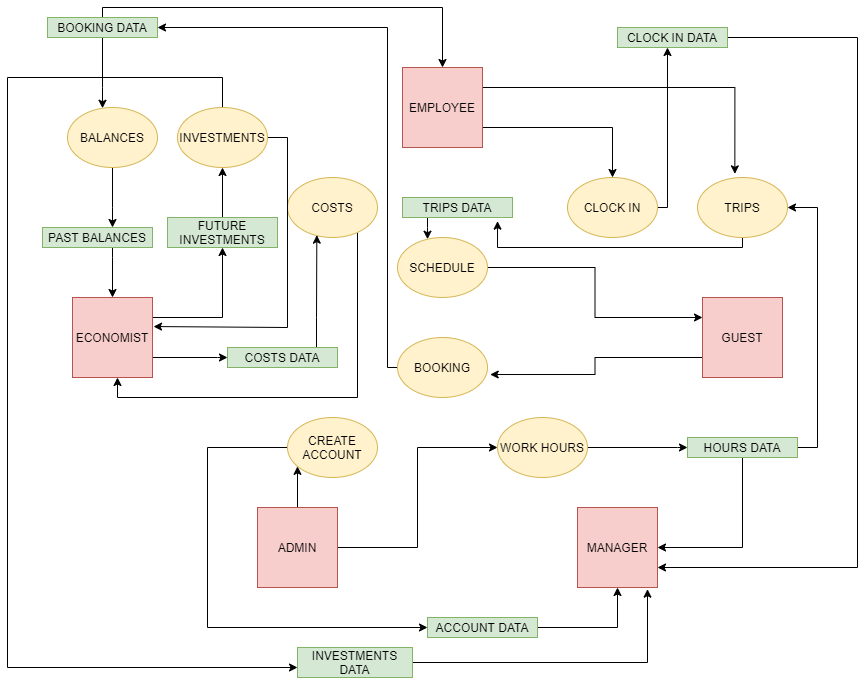

The diagram above was exported from draw.io. Its source (the exported page's mxGraphModel, read from the mxfile embedded in the PNG):
<mxGraphModel dx="1630" dy="1520" grid="1" gridSize="10" guides="1" tooltips="1" connect="1" arrows="1" fold="1" page="1" pageScale="1" pageWidth="850" pageHeight="1100" math="0" shadow="0">
  <root>
    <mxCell id="0" />
    <mxCell id="1" parent="0" />
    <mxCell id="YLbOHtwFY0cF265Y6Ra0-1" value="MANAGER" style="whiteSpace=wrap;html=1;aspect=fixed;fillColor=#f8cecc;strokeColor=#b85450;" vertex="1" parent="1">
      <mxGeometry x="520" y="400" width="80" height="80" as="geometry" />
    </mxCell>
    <mxCell id="YLbOHtwFY0cF265Y6Ra0-35" value="" style="edgeStyle=orthogonalEdgeStyle;rounded=0;orthogonalLoop=1;jettySize=auto;html=1;" edge="1" parent="1" source="YLbOHtwFY0cF265Y6Ra0-2" target="YLbOHtwFY0cF265Y6Ra0-8">
      <mxGeometry relative="1" as="geometry">
        <Array as="points">
          <mxPoint x="240" y="360" />
          <mxPoint x="240" y="360" />
        </Array>
      </mxGeometry>
    </mxCell>
    <mxCell id="YLbOHtwFY0cF265Y6Ra0-38" value="" style="edgeStyle=orthogonalEdgeStyle;rounded=0;orthogonalLoop=1;jettySize=auto;html=1;entryX=0;entryY=0.5;entryDx=0;entryDy=0;" edge="1" parent="1" source="YLbOHtwFY0cF265Y6Ra0-2" target="YLbOHtwFY0cF265Y6Ra0-9">
      <mxGeometry relative="1" as="geometry">
        <mxPoint x="360" y="440" as="targetPoint" />
      </mxGeometry>
    </mxCell>
    <mxCell id="YLbOHtwFY0cF265Y6Ra0-2" value="ADMIN" style="whiteSpace=wrap;html=1;aspect=fixed;fillColor=#f8cecc;strokeColor=#b85450;" vertex="1" parent="1">
      <mxGeometry x="200" y="400" width="80" height="80" as="geometry" />
    </mxCell>
    <mxCell id="YLbOHtwFY0cF265Y6Ra0-31" value="" style="edgeStyle=orthogonalEdgeStyle;rounded=0;orthogonalLoop=1;jettySize=auto;html=1;exitX=0;exitY=0.75;exitDx=0;exitDy=0;entryX=1.03;entryY=0.617;entryDx=0;entryDy=0;entryPerimeter=0;" edge="1" parent="1" source="YLbOHtwFY0cF265Y6Ra0-3" target="YLbOHtwFY0cF265Y6Ra0-10">
      <mxGeometry relative="1" as="geometry">
        <mxPoint x="565" y="230" as="targetPoint" />
      </mxGeometry>
    </mxCell>
    <mxCell id="YLbOHtwFY0cF265Y6Ra0-3" value="GUEST" style="whiteSpace=wrap;html=1;aspect=fixed;fillColor=#f8cecc;strokeColor=#b85450;" vertex="1" parent="1">
      <mxGeometry x="645" y="190" width="80" height="80" as="geometry" />
    </mxCell>
    <mxCell id="YLbOHtwFY0cF265Y6Ra0-25" value="" style="edgeStyle=orthogonalEdgeStyle;rounded=0;orthogonalLoop=1;jettySize=auto;html=1;entryX=0.5;entryY=0;entryDx=0;entryDy=0;exitX=1;exitY=0.75;exitDx=0;exitDy=0;" edge="1" parent="1" source="YLbOHtwFY0cF265Y6Ra0-4" target="YLbOHtwFY0cF265Y6Ra0-11">
      <mxGeometry relative="1" as="geometry">
        <mxPoint x="505" as="targetPoint" />
      </mxGeometry>
    </mxCell>
    <mxCell id="YLbOHtwFY0cF265Y6Ra0-27" value="" style="edgeStyle=orthogonalEdgeStyle;rounded=0;orthogonalLoop=1;jettySize=auto;html=1;exitX=1;exitY=0.25;exitDx=0;exitDy=0;entryX=0.415;entryY=-0.061;entryDx=0;entryDy=0;entryPerimeter=0;" edge="1" parent="1" source="YLbOHtwFY0cF265Y6Ra0-4" target="YLbOHtwFY0cF265Y6Ra0-14">
      <mxGeometry relative="1" as="geometry">
        <mxPoint x="680" y="60" as="targetPoint" />
      </mxGeometry>
    </mxCell>
    <mxCell id="YLbOHtwFY0cF265Y6Ra0-4" value="EMPLOYEE" style="whiteSpace=wrap;html=1;aspect=fixed;fillColor=#f8cecc;strokeColor=#b85450;" vertex="1" parent="1">
      <mxGeometry x="345" y="-40" width="80" height="80" as="geometry" />
    </mxCell>
    <mxCell id="YLbOHtwFY0cF265Y6Ra0-21" value="" style="edgeStyle=orthogonalEdgeStyle;rounded=0;orthogonalLoop=1;jettySize=auto;html=1;exitX=1;exitY=0.25;exitDx=0;exitDy=0;" edge="1" parent="1" source="YLbOHtwFY0cF265Y6Ra0-5">
      <mxGeometry relative="1" as="geometry">
        <mxPoint x="165" y="140" as="targetPoint" />
      </mxGeometry>
    </mxCell>
    <mxCell id="YLbOHtwFY0cF265Y6Ra0-23" value="" style="edgeStyle=orthogonalEdgeStyle;rounded=0;orthogonalLoop=1;jettySize=auto;html=1;exitX=1;exitY=0.75;exitDx=0;exitDy=0;" edge="1" parent="1" source="YLbOHtwFY0cF265Y6Ra0-5">
      <mxGeometry relative="1" as="geometry">
        <mxPoint x="170" y="250" as="targetPoint" />
        <Array as="points">
          <mxPoint x="160" y="250" />
          <mxPoint x="160" y="250" />
        </Array>
      </mxGeometry>
    </mxCell>
    <mxCell id="YLbOHtwFY0cF265Y6Ra0-5" value="ECONOMIST" style="whiteSpace=wrap;html=1;aspect=fixed;fillColor=#f8cecc;strokeColor=#b85450;" vertex="1" parent="1">
      <mxGeometry x="15" y="190" width="80" height="80" as="geometry" />
    </mxCell>
    <mxCell id="YLbOHtwFY0cF265Y6Ra0-40" value="" style="edgeStyle=orthogonalEdgeStyle;rounded=0;orthogonalLoop=1;jettySize=auto;html=1;entryX=0;entryY=0.5;entryDx=0;entryDy=0;" edge="1" parent="1" source="YLbOHtwFY0cF265Y6Ra0-8" target="YLbOHtwFY0cF265Y6Ra0-44">
      <mxGeometry relative="1" as="geometry">
        <mxPoint x="320" y="530" as="targetPoint" />
        <Array as="points">
          <mxPoint x="150" y="340" />
          <mxPoint x="150" y="520" />
        </Array>
      </mxGeometry>
    </mxCell>
    <mxCell id="YLbOHtwFY0cF265Y6Ra0-8" value="CREATE ACCOUNT" style="ellipse;whiteSpace=wrap;html=1;fillColor=#fff2cc;strokeColor=#d6b656;" vertex="1" parent="1">
      <mxGeometry x="230" y="310" width="90" height="60" as="geometry" />
    </mxCell>
    <mxCell id="YLbOHtwFY0cF265Y6Ra0-48" value="" style="edgeStyle=orthogonalEdgeStyle;rounded=0;orthogonalLoop=1;jettySize=auto;html=1;" edge="1" parent="1" source="YLbOHtwFY0cF265Y6Ra0-9">
      <mxGeometry relative="1" as="geometry">
        <mxPoint x="630" y="340" as="targetPoint" />
        <Array as="points">
          <mxPoint x="620" y="340" />
        </Array>
      </mxGeometry>
    </mxCell>
    <mxCell id="YLbOHtwFY0cF265Y6Ra0-9" value="WORK HOURS" style="ellipse;whiteSpace=wrap;html=1;fillColor=#fff2cc;strokeColor=#d6b656;" vertex="1" parent="1">
      <mxGeometry x="440" y="310" width="90" height="60" as="geometry" />
    </mxCell>
    <mxCell id="YLbOHtwFY0cF265Y6Ra0-78" value="" style="edgeStyle=orthogonalEdgeStyle;rounded=0;orthogonalLoop=1;jettySize=auto;html=1;entryX=1;entryY=0.5;entryDx=0;entryDy=0;" edge="1" parent="1" source="YLbOHtwFY0cF265Y6Ra0-10" target="YLbOHtwFY0cF265Y6Ra0-76">
      <mxGeometry relative="1" as="geometry">
        <mxPoint x="320" y="-80" as="targetPoint" />
        <Array as="points">
          <mxPoint x="330" y="260" />
          <mxPoint x="330" y="-80" />
        </Array>
      </mxGeometry>
    </mxCell>
    <mxCell id="YLbOHtwFY0cF265Y6Ra0-10" value="BOOKING" style="ellipse;whiteSpace=wrap;html=1;fillColor=#fff2cc;strokeColor=#d6b656;" vertex="1" parent="1">
      <mxGeometry x="340" y="230" width="90" height="60" as="geometry" />
    </mxCell>
    <mxCell id="YLbOHtwFY0cF265Y6Ra0-90" value="" style="edgeStyle=orthogonalEdgeStyle;rounded=0;orthogonalLoop=1;jettySize=auto;html=1;" edge="1" parent="1" source="YLbOHtwFY0cF265Y6Ra0-11">
      <mxGeometry relative="1" as="geometry">
        <mxPoint x="610" y="-60" as="targetPoint" />
        <Array as="points">
          <mxPoint x="610" y="100" />
          <mxPoint x="610" y="-60" />
        </Array>
      </mxGeometry>
    </mxCell>
    <mxCell id="YLbOHtwFY0cF265Y6Ra0-11" value="CLOCK IN" style="ellipse;whiteSpace=wrap;html=1;fillColor=#fff2cc;strokeColor=#d6b656;" vertex="1" parent="1">
      <mxGeometry x="510" y="70" width="90" height="60" as="geometry" />
    </mxCell>
    <mxCell id="YLbOHtwFY0cF265Y6Ra0-94" value="" style="edgeStyle=orthogonalEdgeStyle;rounded=0;orthogonalLoop=1;jettySize=auto;html=1;entryX=0;entryY=0.25;entryDx=0;entryDy=0;" edge="1" parent="1" source="YLbOHtwFY0cF265Y6Ra0-12" target="YLbOHtwFY0cF265Y6Ra0-3">
      <mxGeometry relative="1" as="geometry">
        <mxPoint x="510" y="160" as="targetPoint" />
      </mxGeometry>
    </mxCell>
    <mxCell id="YLbOHtwFY0cF265Y6Ra0-12" value="SCHEDULE" style="ellipse;whiteSpace=wrap;html=1;fillColor=#fff2cc;strokeColor=#d6b656;" vertex="1" parent="1">
      <mxGeometry x="340" y="130" width="90" height="60" as="geometry" />
    </mxCell>
    <mxCell id="YLbOHtwFY0cF265Y6Ra0-82" value="" style="edgeStyle=orthogonalEdgeStyle;rounded=0;orthogonalLoop=1;jettySize=auto;html=1;" edge="1" parent="1" source="YLbOHtwFY0cF265Y6Ra0-13">
      <mxGeometry relative="1" as="geometry">
        <mxPoint x="60" y="270" as="targetPoint" />
        <Array as="points">
          <mxPoint x="300" y="290" />
          <mxPoint x="60" y="290" />
        </Array>
      </mxGeometry>
    </mxCell>
    <mxCell id="YLbOHtwFY0cF265Y6Ra0-13" value="COSTS" style="ellipse;whiteSpace=wrap;html=1;fillColor=#fff2cc;strokeColor=#d6b656;" vertex="1" parent="1">
      <mxGeometry x="230" y="70" width="90" height="60" as="geometry" />
    </mxCell>
    <mxCell id="YLbOHtwFY0cF265Y6Ra0-62" value="" style="edgeStyle=orthogonalEdgeStyle;rounded=0;orthogonalLoop=1;jettySize=auto;html=1;entryX=0.864;entryY=1.183;entryDx=0;entryDy=0;entryPerimeter=0;" edge="1" parent="1" source="YLbOHtwFY0cF265Y6Ra0-14" target="YLbOHtwFY0cF265Y6Ra0-60">
      <mxGeometry relative="1" as="geometry">
        <mxPoint x="440" y="120" as="targetPoint" />
        <Array as="points">
          <mxPoint x="685" y="140" />
          <mxPoint x="440" y="140" />
        </Array>
      </mxGeometry>
    </mxCell>
    <mxCell id="YLbOHtwFY0cF265Y6Ra0-14" value="TRIPS" style="ellipse;whiteSpace=wrap;html=1;fillColor=#fff2cc;strokeColor=#d6b656;" vertex="1" parent="1">
      <mxGeometry x="640" y="70" width="90" height="60" as="geometry" />
    </mxCell>
    <mxCell id="YLbOHtwFY0cF265Y6Ra0-83" value="" style="edgeStyle=orthogonalEdgeStyle;rounded=0;orthogonalLoop=1;jettySize=auto;html=1;" edge="1" parent="1" source="YLbOHtwFY0cF265Y6Ra0-15" target="YLbOHtwFY0cF265Y6Ra0-63">
      <mxGeometry relative="1" as="geometry">
        <Array as="points">
          <mxPoint x="55" y="100" />
          <mxPoint x="55" y="100" />
        </Array>
      </mxGeometry>
    </mxCell>
    <mxCell id="YLbOHtwFY0cF265Y6Ra0-15" value="BALANCES" style="ellipse;whiteSpace=wrap;html=1;fillColor=#fff2cc;strokeColor=#d6b656;" vertex="1" parent="1">
      <mxGeometry x="10" width="90" height="60" as="geometry" />
    </mxCell>
    <mxCell id="YLbOHtwFY0cF265Y6Ra0-72" value="" style="edgeStyle=orthogonalEdgeStyle;rounded=0;orthogonalLoop=1;jettySize=auto;html=1;" edge="1" parent="1" source="YLbOHtwFY0cF265Y6Ra0-16">
      <mxGeometry relative="1" as="geometry">
        <mxPoint x="240" y="560" as="targetPoint" />
        <Array as="points">
          <mxPoint x="165" y="-30" />
          <mxPoint x="-50" y="-30" />
          <mxPoint x="-50" y="560" />
        </Array>
      </mxGeometry>
    </mxCell>
    <mxCell id="YLbOHtwFY0cF265Y6Ra0-86" value="" style="edgeStyle=orthogonalEdgeStyle;rounded=0;orthogonalLoop=1;jettySize=auto;html=1;entryX=1.013;entryY=0.363;entryDx=0;entryDy=0;entryPerimeter=0;" edge="1" parent="1" source="YLbOHtwFY0cF265Y6Ra0-16" target="YLbOHtwFY0cF265Y6Ra0-5">
      <mxGeometry relative="1" as="geometry">
        <mxPoint x="200" y="220" as="targetPoint" />
        <Array as="points">
          <mxPoint x="230" y="30" />
          <mxPoint x="230" y="220" />
        </Array>
      </mxGeometry>
    </mxCell>
    <mxCell id="YLbOHtwFY0cF265Y6Ra0-16" value="INVESTMENTS" style="ellipse;whiteSpace=wrap;html=1;fillColor=#fff2cc;strokeColor=#d6b656;" vertex="1" parent="1">
      <mxGeometry x="120" width="90" height="60" as="geometry" />
    </mxCell>
    <mxCell id="YLbOHtwFY0cF265Y6Ra0-55" value="" style="edgeStyle=orthogonalEdgeStyle;rounded=0;orthogonalLoop=1;jettySize=auto;html=1;entryX=0.5;entryY=1;entryDx=0;entryDy=0;" edge="1" parent="1" source="YLbOHtwFY0cF265Y6Ra0-44" target="YLbOHtwFY0cF265Y6Ra0-1">
      <mxGeometry relative="1" as="geometry">
        <mxPoint x="560" y="520" as="targetPoint" />
      </mxGeometry>
    </mxCell>
    <mxCell id="YLbOHtwFY0cF265Y6Ra0-44" value="ACCOUNT DATA" style="rounded=0;whiteSpace=wrap;html=1;fillColor=#d5e8d4;strokeColor=#82b366;" vertex="1" parent="1">
      <mxGeometry x="370" y="510" width="110" height="20" as="geometry" />
    </mxCell>
    <mxCell id="YLbOHtwFY0cF265Y6Ra0-58" value="" style="edgeStyle=orthogonalEdgeStyle;rounded=0;orthogonalLoop=1;jettySize=auto;html=1;entryX=1;entryY=0.5;entryDx=0;entryDy=0;" edge="1" parent="1" source="YLbOHtwFY0cF265Y6Ra0-56" target="YLbOHtwFY0cF265Y6Ra0-1">
      <mxGeometry relative="1" as="geometry">
        <mxPoint x="670" y="440" as="targetPoint" />
        <Array as="points">
          <mxPoint x="685" y="440" />
        </Array>
      </mxGeometry>
    </mxCell>
    <mxCell id="YLbOHtwFY0cF265Y6Ra0-59" value="" style="edgeStyle=orthogonalEdgeStyle;rounded=0;orthogonalLoop=1;jettySize=auto;html=1;" edge="1" parent="1" source="YLbOHtwFY0cF265Y6Ra0-56">
      <mxGeometry relative="1" as="geometry">
        <mxPoint x="730" y="100" as="targetPoint" />
        <Array as="points">
          <mxPoint x="760" y="340" />
          <mxPoint x="760" y="100" />
        </Array>
      </mxGeometry>
    </mxCell>
    <mxCell id="YLbOHtwFY0cF265Y6Ra0-56" value="HOURS DATA" style="rounded=0;whiteSpace=wrap;html=1;fillColor=#d5e8d4;strokeColor=#82b366;" vertex="1" parent="1">
      <mxGeometry x="630" y="330" width="110" height="20" as="geometry" />
    </mxCell>
    <mxCell id="YLbOHtwFY0cF265Y6Ra0-61" value="" style="edgeStyle=orthogonalEdgeStyle;rounded=0;orthogonalLoop=1;jettySize=auto;html=1;" edge="1" parent="1" source="YLbOHtwFY0cF265Y6Ra0-60" target="YLbOHtwFY0cF265Y6Ra0-12">
      <mxGeometry relative="1" as="geometry">
        <Array as="points">
          <mxPoint x="370" y="120" />
          <mxPoint x="370" y="120" />
        </Array>
      </mxGeometry>
    </mxCell>
    <mxCell id="YLbOHtwFY0cF265Y6Ra0-60" value="TRIPS DATA" style="rounded=0;whiteSpace=wrap;html=1;fillColor=#d5e8d4;strokeColor=#82b366;" vertex="1" parent="1">
      <mxGeometry x="345" y="90" width="110" height="20" as="geometry" />
    </mxCell>
    <mxCell id="YLbOHtwFY0cF265Y6Ra0-84" value="" style="edgeStyle=orthogonalEdgeStyle;rounded=0;orthogonalLoop=1;jettySize=auto;html=1;" edge="1" parent="1" source="YLbOHtwFY0cF265Y6Ra0-63" target="YLbOHtwFY0cF265Y6Ra0-5">
      <mxGeometry relative="1" as="geometry">
        <Array as="points">
          <mxPoint x="55" y="150" />
          <mxPoint x="55" y="150" />
        </Array>
      </mxGeometry>
    </mxCell>
    <mxCell id="YLbOHtwFY0cF265Y6Ra0-63" value="PAST BALANCES" style="rounded=0;whiteSpace=wrap;html=1;fillColor=#d5e8d4;strokeColor=#82b366;" vertex="1" parent="1">
      <mxGeometry x="-15" y="120" width="110" height="20" as="geometry" />
    </mxCell>
    <mxCell id="YLbOHtwFY0cF265Y6Ra0-66" value="" style="edgeStyle=orthogonalEdgeStyle;rounded=0;orthogonalLoop=1;jettySize=auto;html=1;" edge="1" parent="1" source="YLbOHtwFY0cF265Y6Ra0-65" target="YLbOHtwFY0cF265Y6Ra0-16">
      <mxGeometry relative="1" as="geometry" />
    </mxCell>
    <mxCell id="YLbOHtwFY0cF265Y6Ra0-65" value="FUTURE INVESTMENTS" style="rounded=0;whiteSpace=wrap;html=1;fillColor=#d5e8d4;strokeColor=#82b366;" vertex="1" parent="1">
      <mxGeometry x="110" y="110" width="110" height="30" as="geometry" />
    </mxCell>
    <mxCell id="YLbOHtwFY0cF265Y6Ra0-70" value="" style="edgeStyle=orthogonalEdgeStyle;rounded=0;orthogonalLoop=1;jettySize=auto;html=1;entryX=0.326;entryY=0.961;entryDx=0;entryDy=0;entryPerimeter=0;" edge="1" parent="1" source="YLbOHtwFY0cF265Y6Ra0-68" target="YLbOHtwFY0cF265Y6Ra0-13">
      <mxGeometry relative="1" as="geometry">
        <mxPoint x="260" y="150" as="targetPoint" />
        <Array as="points">
          <mxPoint x="259" y="210" />
          <mxPoint x="259" y="210" />
        </Array>
      </mxGeometry>
    </mxCell>
    <mxCell id="YLbOHtwFY0cF265Y6Ra0-68" value="COSTS DATA" style="rounded=0;whiteSpace=wrap;html=1;fillColor=#d5e8d4;strokeColor=#82b366;" vertex="1" parent="1">
      <mxGeometry x="170" y="240" width="110" height="20" as="geometry" />
    </mxCell>
    <mxCell id="YLbOHtwFY0cF265Y6Ra0-75" value="" style="edgeStyle=orthogonalEdgeStyle;rounded=0;orthogonalLoop=1;jettySize=auto;html=1;entryX=0.875;entryY=1.021;entryDx=0;entryDy=0;entryPerimeter=0;" edge="1" parent="1" source="YLbOHtwFY0cF265Y6Ra0-73" target="YLbOHtwFY0cF265Y6Ra0-1">
      <mxGeometry relative="1" as="geometry">
        <mxPoint x="590" y="490" as="targetPoint" />
      </mxGeometry>
    </mxCell>
    <mxCell id="YLbOHtwFY0cF265Y6Ra0-73" value="INVESTMENTS DATA" style="rounded=0;whiteSpace=wrap;html=1;fillColor=#d5e8d4;strokeColor=#82b366;" vertex="1" parent="1">
      <mxGeometry x="240" y="540" width="115" height="30" as="geometry" />
    </mxCell>
    <mxCell id="YLbOHtwFY0cF265Y6Ra0-77" value="" style="edgeStyle=orthogonalEdgeStyle;rounded=0;orthogonalLoop=1;jettySize=auto;html=1;" edge="1" parent="1" source="YLbOHtwFY0cF265Y6Ra0-76" target="YLbOHtwFY0cF265Y6Ra0-15">
      <mxGeometry relative="1" as="geometry">
        <Array as="points">
          <mxPoint x="45" y="-20" />
          <mxPoint x="45" y="-20" />
        </Array>
      </mxGeometry>
    </mxCell>
    <mxCell id="YLbOHtwFY0cF265Y6Ra0-88" value="" style="edgeStyle=orthogonalEdgeStyle;rounded=0;orthogonalLoop=1;jettySize=auto;html=1;entryX=0.5;entryY=0;entryDx=0;entryDy=0;" edge="1" parent="1" source="YLbOHtwFY0cF265Y6Ra0-76" target="YLbOHtwFY0cF265Y6Ra0-4">
      <mxGeometry relative="1" as="geometry">
        <mxPoint x="45" y="-170" as="targetPoint" />
        <Array as="points">
          <mxPoint x="45" y="-100" />
          <mxPoint x="385" y="-100" />
        </Array>
      </mxGeometry>
    </mxCell>
    <mxCell id="YLbOHtwFY0cF265Y6Ra0-76" value="BOOKING DATA" style="rounded=0;whiteSpace=wrap;html=1;fillColor=#d5e8d4;strokeColor=#82b366;" vertex="1" parent="1">
      <mxGeometry x="-10" y="-90" width="110" height="20" as="geometry" />
    </mxCell>
    <mxCell id="YLbOHtwFY0cF265Y6Ra0-92" value="" style="edgeStyle=orthogonalEdgeStyle;rounded=0;orthogonalLoop=1;jettySize=auto;html=1;entryX=1;entryY=0.75;entryDx=0;entryDy=0;" edge="1" parent="1" source="YLbOHtwFY0cF265Y6Ra0-89" target="YLbOHtwFY0cF265Y6Ra0-1">
      <mxGeometry relative="1" as="geometry">
        <mxPoint x="810" y="460" as="targetPoint" />
        <Array as="points">
          <mxPoint x="800" y="-70" />
          <mxPoint x="800" y="460" />
        </Array>
      </mxGeometry>
    </mxCell>
    <mxCell id="YLbOHtwFY0cF265Y6Ra0-89" value="CLOCK IN DATA" style="rounded=0;whiteSpace=wrap;html=1;fillColor=#d5e8d4;strokeColor=#82b366;" vertex="1" parent="1">
      <mxGeometry x="560" y="-80" width="110" height="20" as="geometry" />
    </mxCell>
  </root>
</mxGraphModel>